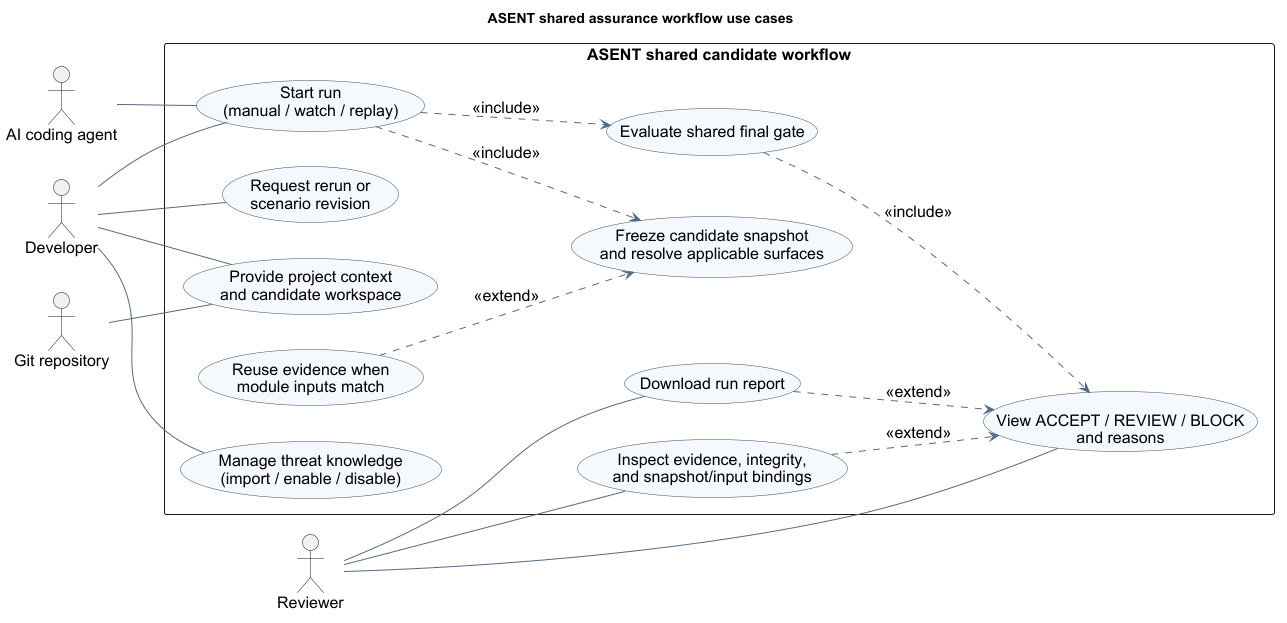

The diagram above was rendered by PlantUML. Its source (embedded in the PNG):
@startuml
title ASENT shared assurance workflow use cases
left to right direction
skinparam shadowing false
skinparam packageStyle rectangle
skinparam actorStyle stickman
skinparam defaultFontName Arial
skinparam defaultFontSize 16
skinparam usecase {
  BackgroundColor #F5F8FC
  BorderColor #34506B
  ArrowColor #536B82
}
actor Developer as Dev
actor "AI coding agent" as Agent
actor "Git repository" as Git
actor Reviewer as Reviewer
rectangle "ASENT shared candidate workflow" {
  usecase "Provide project context\nand candidate workspace" as Context
  usecase "Start run\n(manual / watch / replay)" as Start
  usecase "Freeze candidate snapshot\nand resolve applicable surfaces" as Freeze
  usecase "Reuse evidence when\nmodule inputs match" as Reuse
  usecase "Evaluate shared final gate" as Gate
  usecase "View ACCEPT / REVIEW / BLOCK\nand reasons" as Decision
  usecase "Inspect evidence, integrity,\nand snapshot/input bindings" as Inspect
  usecase "Request rerun or\nscenario revision" as Rerun
  usecase "Download run report" as Report
  usecase "Manage threat knowledge\n(import / enable / disable)" as Threats
}
Dev -- Context
Dev -- Start
Dev -- Rerun
Dev -- Threats
Agent -- Start
Git -- Context
Reviewer -- Decision
Reviewer -- Inspect
Reviewer -- Report
Start ..> Freeze : <<include>>
Start ..> Gate : <<include>>
Reuse ..> Freeze : <<extend>>
Gate ..> Decision : <<include>>
Inspect ..> Decision : <<extend>>
Report ..> Decision : <<extend>>
@enduml